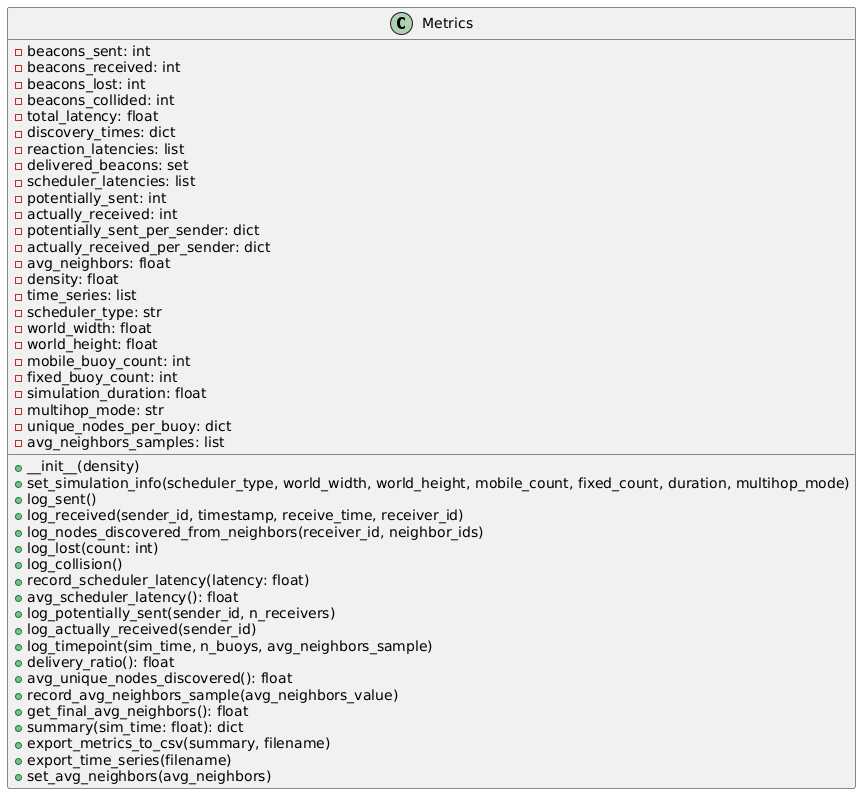

The diagram above was rendered by PlantUML. Its source (embedded in the PNG):
@startuml
class Metrics {
    - beacons_sent: int
    - beacons_received: int
    - beacons_lost: int
    - beacons_collided: int
    - total_latency: float
    - discovery_times: dict
    - reaction_latencies: list
    - delivered_beacons: set
    - scheduler_latencies: list
    - potentially_sent: int
    - actually_received: int
    - potentially_sent_per_sender: dict
    - actually_received_per_sender: dict
    - avg_neighbors: float
    - density: float
    - time_series: list
    - scheduler_type: str
    - world_width: float
    - world_height: float
    - mobile_buoy_count: int
    - fixed_buoy_count: int
    - simulation_duration: float
    - multihop_mode: str
    - unique_nodes_per_buoy: dict
    - avg_neighbors_samples: list
    
    + __init__(density)
    + set_simulation_info(scheduler_type, world_width, world_height, mobile_count, fixed_count, duration, multihop_mode)
    + log_sent()
    + log_received(sender_id, timestamp, receive_time, receiver_id)
    + log_nodes_discovered_from_neighbors(receiver_id, neighbor_ids)
    + log_lost(count: int)
    + log_collision()
    + record_scheduler_latency(latency: float)
    + avg_scheduler_latency(): float
    + log_potentially_sent(sender_id, n_receivers)
    + log_actually_received(sender_id)
    + log_timepoint(sim_time, n_buoys, avg_neighbors_sample)
    + delivery_ratio(): float
    + avg_unique_nodes_discovered(): float
    + record_avg_neighbors_sample(avg_neighbors_value)
    + get_final_avg_neighbors(): float
    + summary(sim_time: float): dict
    + export_metrics_to_csv(summary, filename)
    + export_time_series(filename)
    + set_avg_neighbors(avg_neighbors)
}
@enduml